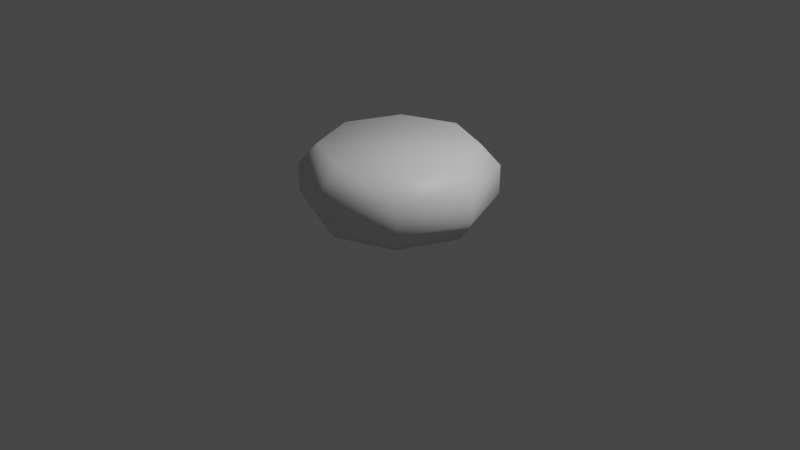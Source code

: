 # Source: Pawn.blend  (saved by Blender 2.92.9; exported with 4.5.12 LTS)
import bpy
from mathutils import Matrix  # noqa: F401  (used for matrix-valued properties, if any)

bpy.ops.wm.read_factory_settings(use_empty=True)
scene = bpy.context.scene
scene.name = 'Scene'

# ---- collections
col_collection = bpy.data.collections.new('Collection'); scene.collection.children.link(col_collection)

# ---- materials (node trees are filled in below, after node groups)
mat_material_001 = bpy.data.materials.new('Material.001')
mat_material_001.use_transparent_shadow = False

# ---- material node trees
mat_material_001.use_nodes = True; mat_material_001.node_tree.nodes.clear()
_N = mat_material_001.node_tree.nodes; _L = mat_material_001.node_tree.links
n0 = _N.new('ShaderNodeOutputMaterial'); n0.name = 'Material Output'; n0.location = (300, 300)
n1 = _N.new('ShaderNodeBsdfPrincipled'); n1.name = 'Principled BSDF'; n1.location = (10, 300)
n1.distribution = 'GGX'
n1.subsurface_method = 'BURLEY'
n1.inputs[3].default_value = 1.45
n1.inputs[27].default_value = (0.0, 0.0, 0.0, 1.0)
n1.inputs[28].default_value = 1.0
_L.new(n1.outputs[0], n0.inputs[0])
n0.is_active_output = True

# ---- world
world_world = bpy.data.worlds.new('World'); scene.world = world_world
world_world.use_nodes = True; world_world.node_tree.nodes.clear()
_N = world_world.node_tree.nodes; _L = world_world.node_tree.links
n0 = _N.new('ShaderNodeOutputWorld'); n0.name = 'World Output'; n0.location = (300, 300)
n1 = _N.new('ShaderNodeBackground'); n1.name = 'Background'; n1.location = (10, 300)
n1.inputs[0].default_value = (0.05088, 0.05088, 0.05088, 1.0)
_L.new(n1.outputs[0], n0.inputs[0])
n0.is_active_output = True
world_world.color = (0.05088, 0.05088, 0.05088)
world_world.use_sun_shadow = False
world_world.sun_shadow_jitter_overblur = 0.0

# ---- cameras
cam_camera = bpy.data.cameras.new('Camera')
cam_camera.clip_end = 100.0
cam_camera.ortho_scale = 7.314

# ---- lights
light_light = bpy.data.lights.new('Light', 'POINT')
light_light.transmission_factor = 0.0
light_light.energy = 1000.0
light_light.shadow_soft_size = 0.1
light_light.shadow_maximum_resolution = 0.006
light_light.use_absolute_resolution = True

# ---- meshes
me_circle = bpy.data.meshes.new('Circle')
me_circle.from_pydata([(0.0, 1.0, 0.2985), (-0.7071, 0.7071, 0.2985), (-1.0, -4.371e-08, 0.2985), (-0.7071, -0.7071, 0.2985), (8.742e-08, -1.0, 0.2985), (0.7071, -0.7071, 0.2985), (1.0, 1.192e-08, 0.2985), (0.7071, 0.7071, 0.2985), (0.0, 1.0, 0.6024), (-0.7071, 0.7071, 0.6024), (-1.0, -4.371e-08, 0.6024), (-0.7071, -0.7071, 0.6024), (8.742e-08, -1.0, 0.6024), (0.7071, -0.7071, 0.6024), (1.0, 1.192e-08, 0.6024), (0.7071, 0.7071, 0.6024), (1.445e-09, 0.8061, 0.8196), (-0.57, 0.57, 0.8196), (-0.8061, -3.379e-08, 0.8196), (-0.57, -0.57, 0.8196), (7.191e-08, -0.8061, 0.8196), (0.57, -0.57, 0.8196), (0.8061, 1.106e-08, 0.8196), (0.57, 0.57, 0.8196), (1.1e-09, 0.8524, 0.08582), (-0.6027, 0.6027, 0.08582), (-0.8524, -3.616e-08, 0.08582), (-0.6027, -0.6027, 0.08582), (7.562e-08, -0.8524, 0.08582), (0.6027, -0.6027, 0.08582), (0.8524, 1.126e-08, 0.08582), (0.6027, 0.6027, 0.08582)], [], [(6, 5, 13, 14), (4, 3, 11, 12), (2, 1, 9, 10), (7, 6, 14, 15), (5, 4, 12, 13), (3, 2, 10, 11), (1, 0, 8, 9), (0, 7, 15, 8), (13, 12, 20, 21), (11, 10, 18, 19), (9, 8, 16, 17), (8, 15, 23, 16), (14, 13, 21, 22), (12, 11, 19, 20), (10, 9, 17, 18), (15, 14, 22, 23), (1, 2, 26, 25), (6, 7, 31, 30), (4, 5, 29, 28), (2, 3, 27, 26), (0, 1, 25, 24), (7, 0, 24, 31), (5, 6, 30, 29), (3, 4, 28, 27), (17, 16, 23, 22, 21, 20, 19, 18), (25, 26, 27, 28, 29, 30, 31, 24)])
me_circle.polygons.foreach_set('use_smooth', [True] * 26)
_uv = me_circle.uv_layers.new(name='UVMap')
_uv.uv.foreach_set('vector', [0.0, 0.0, 0.0, 0.0, 0.0, 0.0, 0.0, 0.0, 0.0, 0.0, 0.0, 0.0, 0.0, 0.0, 0.0, 0.0, 0.0, 0.0, 0.0, 0.0, 0.0, 0.0, 0.0, 0.0, 0.0, 0.0, 0.0, 0.0, 0.0, 0.0, 0.0, 0.0, 0.0, 0.0, 0.0, 0.0, 0.0, 0.0, 0.0, 0.0, 0.0, 0.0, 0.0, 0.0, 0.0, 0.0, 0.0, 0.0, 0.0, 0.0, 0.0, 0.0, 0.0, 0.0, 0.0, 0.0, 0.0, 0.0, 0.0, 0.0, 0.0, 0.0, 0.0, 0.0, 0.0, 0.0, 0.0, 0.0, 0.0, 0.0, 0.0, 0.0, 0.0, 0.0, 0.0, 0.0, 0.0, 0.0, 0.0, 0.0, 0.0, 0.0, 0.0, 0.0, 0.0, 0.0, 0.0, 0.0, 0.0, 0.0, 0.0, 0.0, 0.0, 0.0, 0.0, 0.0, 0.0, 0.0, 0.0, 0.0, 0.0, 0.0, 0.0, 0.0, 0.0, 0.0, 0.0, 0.0, 0.0, 0.0, 0.0, 0.0, 0.0, 0.0, 0.0, 0.0, 0.0, 0.0, 0.0, 0.0, 0.0, 0.0, 0.0, 0.0, 0.0, 0.0, 0.0, 0.0, 0.0, 0.0, 0.0, 0.0, 0.0, 0.0, 0.0, 0.0, 0.0, 0.0, 0.0, 0.0, 0.0, 0.0, 0.0, 0.0, 0.0, 0.0, 0.0, 0.0, 0.0, 0.0, 0.0, 0.0, 0.0, 0.0, 0.0, 0.0, 0.0, 0.0, 0.0, 0.0, 0.0, 0.0, 0.0, 0.0, 0.0, 0.0, 0.0, 0.0, 0.0, 0.0, 0.0, 0.0, 0.0, 0.0, 0.0, 0.0, 0.0, 0.0, 0.0, 0.0, 0.0, 0.0, 0.0, 0.0, 0.0, 0.0, 0.0, 0.0, 0.0, 0.0, 0.0, 0.0, 0.0, 0.0, 0.0, 0.0, 0.0, 0.0, 0.0, 0.0, 0.0, 0.0, 0.0, 0.0, 0.0, 0.0, 0.0, 0.0, 0.0, 0.0, 0.0, 0.0, 0.0, 0.0, 0.0, 0.0, 0.0, 0.0, 0.0, 0.0, 0.0, 0.0, 0.0, 0.0])
me_circle.materials.append(mat_material_001)
me_circle.use_remesh_fix_poles = True
me_circle.use_remesh_preserve_attributes = False
me_circle.use_mirror_vertex_groups = False
me_circle.update()

# ---- objects
ob_light = bpy.data.objects.new('Light', light_light)
ob_camera = bpy.data.objects.new('Camera', cam_camera)
ob_circle = bpy.data.objects.new('Circle', me_circle)

# ---- transforms, parenting, visibility, modifiers, constraints
ob_light.location = (4.076, 1.005, 5.904)
ob_light.rotation_euler = (0.6503, 0.05522, 1.866)
ob_light.lock_rotations_4d = False
ob_light.empty_display_type = 'ARROWS'
ob_light.color = (0.0, 0.0, 0.0, 0.0)
ob_light.lineart.crease_threshold = 0.0
ob_camera.location = (7.359, -6.926, 4.958)
ob_camera.rotation_euler = (1.109, 0.0, 0.8149)
ob_camera.lock_rotations_4d = False
ob_camera.empty_display_type = 'ARROWS'
ob_camera.color = (0.0, 0.0, 0.0, 0.0)
ob_camera.display_type = 'WIRE'
ob_camera.lineart.crease_threshold = 0.0
ob_circle.location = (0.0, 0.0, 0.0)
ob_circle.lineart.crease_threshold = 0.0

# ---- collection membership
col_collection.objects.link(ob_light)
col_collection.objects.link(ob_camera)
col_collection.objects.link(ob_circle)

# ---- scene / render settings (as saved in the file)
scene.camera = ob_camera
scene.frame_start = 1; scene.frame_end = 250; scene.frame_set(1)
scene.render.engine = 'BLENDER_EEVEE_NEXT'
scene.cycles.use_denoising = False
scene.cycles.samples = 128
scene.cycles.sampling_pattern = 'TABULATED_SOBOL'
scene.cycles.use_adaptive_sampling = False
scene.cycles.use_light_tree = False
scene.view_settings.view_transform = 'Filmic'
bpy.context.view_layer.update()
